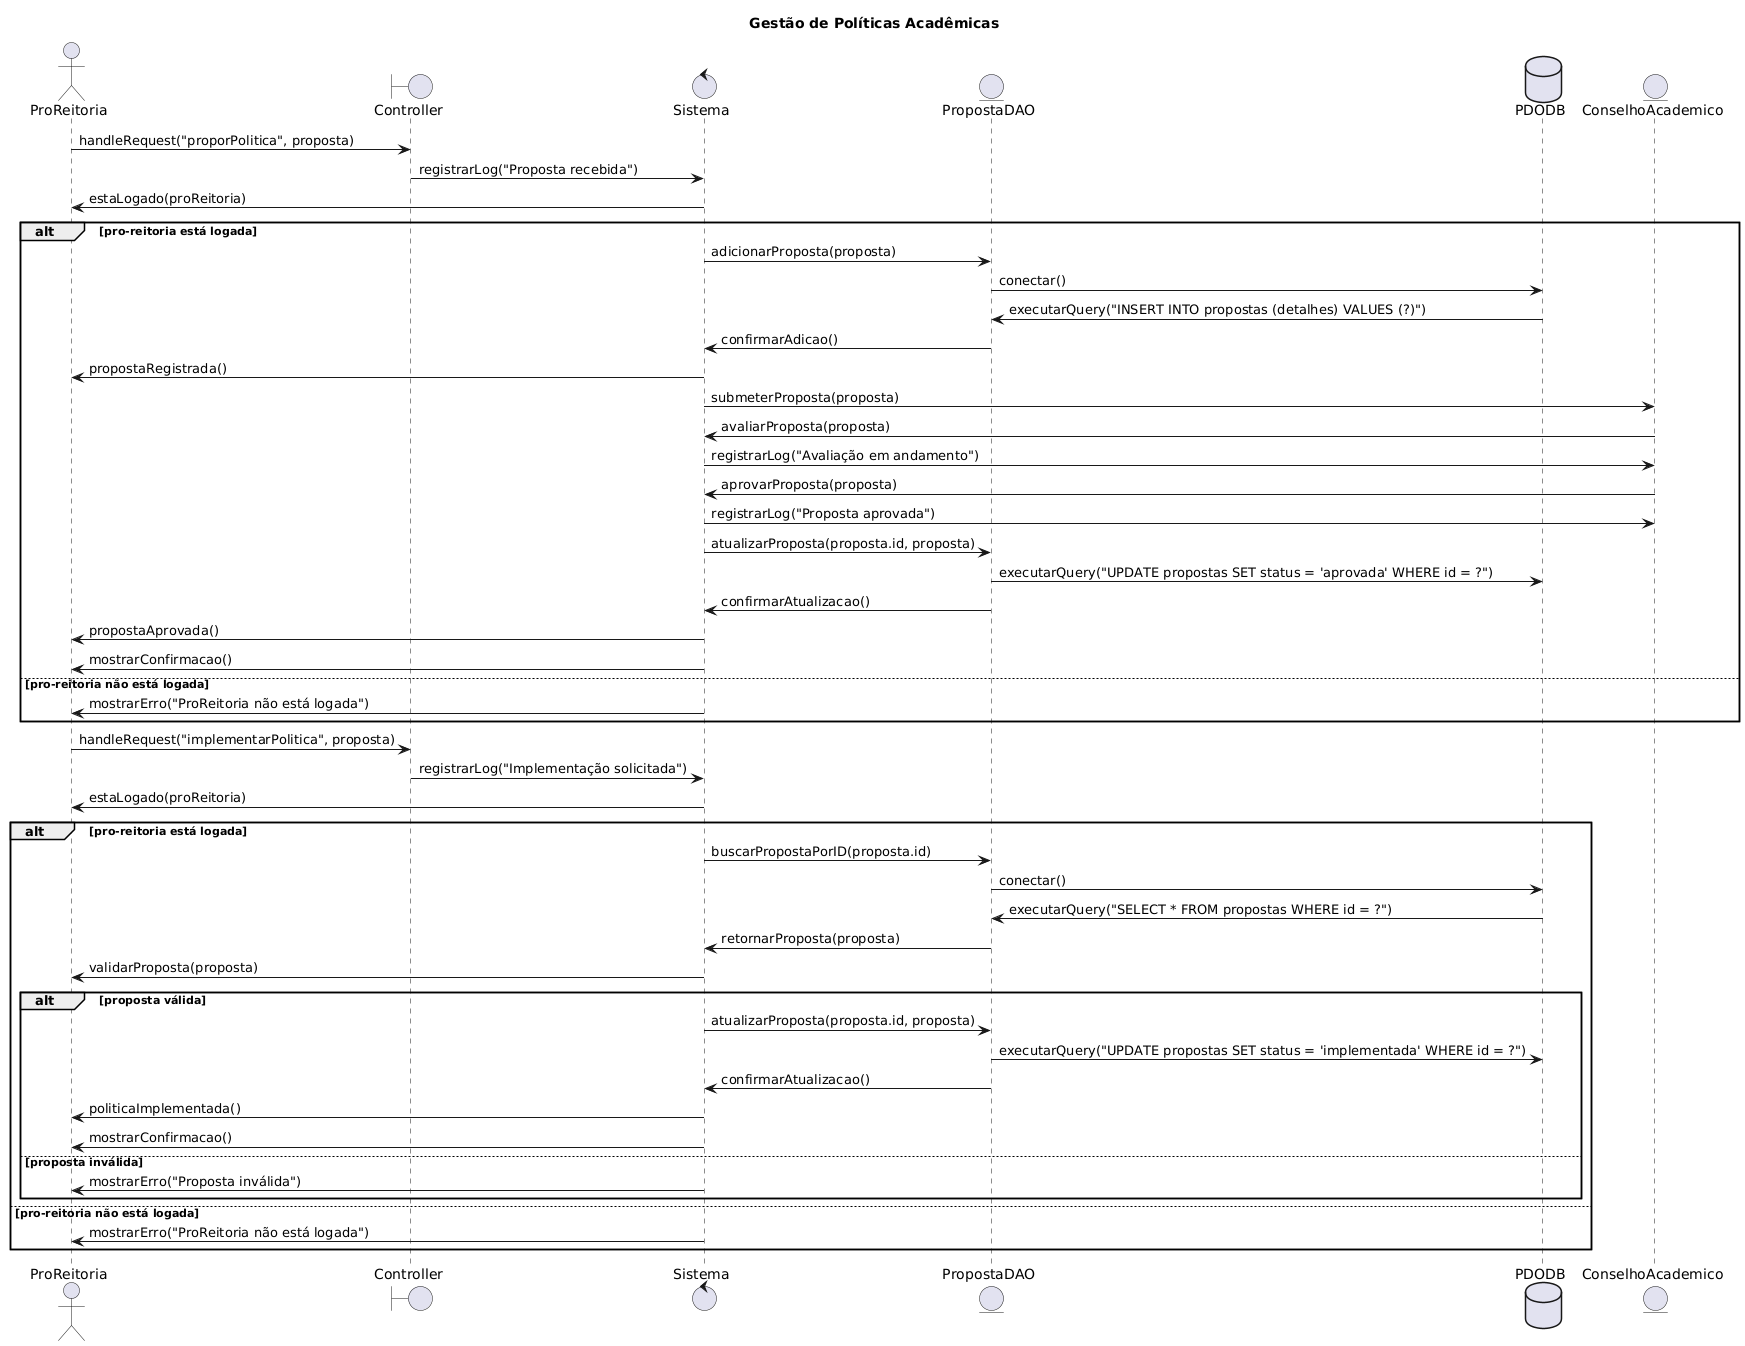

The diagram above was rendered by PlantUML. Its source (embedded in the PNG):
@startuml
title Gestão de Políticas Acadêmicas
actor ProReitoria
boundary Controller
control Sistema
entity PropostaDAO
database PDODB
entity ConselhoAcademico

ProReitoria -> Controller: handleRequest("proporPolitica", proposta)
Controller -> Sistema: registrarLog("Proposta recebida")
Sistema -> ProReitoria: estaLogado(proReitoria)
alt pro-reitoria está logada
    Sistema -> PropostaDAO: adicionarProposta(proposta)
    PropostaDAO -> PDODB: conectar()
    PDODB -> PropostaDAO: executarQuery("INSERT INTO propostas (detalhes) VALUES (?)")
    PropostaDAO -> Sistema: confirmarAdicao()
    Sistema -> ProReitoria: propostaRegistrada()
    Sistema -> ConselhoAcademico: submeterProposta(proposta)
    ConselhoAcademico -> Sistema: avaliarProposta(proposta)
    Sistema -> ConselhoAcademico: registrarLog("Avaliação em andamento")
    ConselhoAcademico -> Sistema: aprovarProposta(proposta)
    Sistema -> ConselhoAcademico: registrarLog("Proposta aprovada")
    Sistema -> PropostaDAO: atualizarProposta(proposta.id, proposta)
    PropostaDAO -> PDODB: executarQuery("UPDATE propostas SET status = 'aprovada' WHERE id = ?")
    PropostaDAO -> Sistema: confirmarAtualizacao()
    Sistema -> ProReitoria: propostaAprovada()
    Sistema -> ProReitoria: mostrarConfirmacao()
else pro-reitoria não está logada
    Sistema -> ProReitoria: mostrarErro("ProReitoria não está logada")
end

ProReitoria -> Controller: handleRequest("implementarPolitica", proposta)
Controller -> Sistema: registrarLog("Implementação solicitada")
Sistema -> ProReitoria: estaLogado(proReitoria)
alt pro-reitoria está logada
    Sistema -> PropostaDAO: buscarPropostaPorID(proposta.id)
    PropostaDAO -> PDODB: conectar()
    PDODB -> PropostaDAO: executarQuery("SELECT * FROM propostas WHERE id = ?")
    PropostaDAO -> Sistema: retornarProposta(proposta)
    Sistema -> ProReitoria: validarProposta(proposta)
    alt proposta válida
        Sistema -> PropostaDAO: atualizarProposta(proposta.id, proposta)
        PropostaDAO -> PDODB: executarQuery("UPDATE propostas SET status = 'implementada' WHERE id = ?")
        PropostaDAO -> Sistema: confirmarAtualizacao()
        Sistema -> ProReitoria: politicaImplementada()
        Sistema -> ProReitoria: mostrarConfirmacao()
    else proposta inválida
        Sistema -> ProReitoria: mostrarErro("Proposta inválida")
    end
else pro-reitoria não está logada
    Sistema -> ProReitoria: mostrarErro("ProReitoria não está logada")
end
@enduml